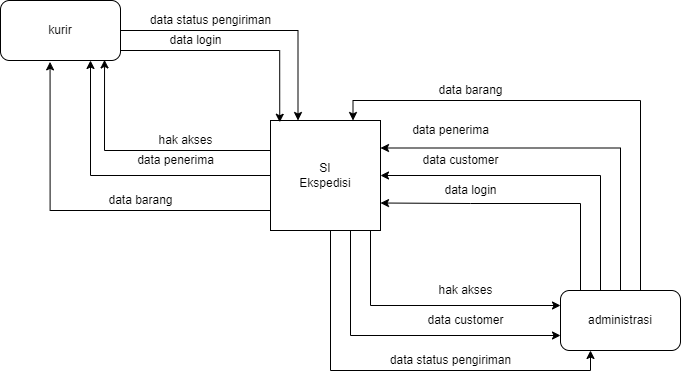

The diagram above was exported from draw.io. Its source (the exported page's mxGraphModel, read from the mxfile embedded in the PNG):
<mxGraphModel dx="1038" dy="489" grid="1" gridSize="10" guides="1" tooltips="1" connect="1" arrows="1" fold="1" page="1" pageScale="1" pageWidth="827" pageHeight="1169" math="0" shadow="0">
  <root>
    <mxCell id="0" />
    <mxCell id="1" parent="0" />
    <mxCell id="ABvFGm23h3lsZqBfaCof-6" style="edgeStyle=orthogonalEdgeStyle;rounded=0;orthogonalLoop=1;jettySize=auto;html=1;exitX=0;exitY=0.75;exitDx=0;exitDy=0;entryX=0.867;entryY=0.99;entryDx=0;entryDy=0;entryPerimeter=0;" parent="1" source="ABvFGm23h3lsZqBfaCof-1" target="ABvFGm23h3lsZqBfaCof-2" edge="1">
      <mxGeometry relative="1" as="geometry">
        <Array as="points">
          <mxPoint x="340" y="240" />
          <mxPoint x="174" y="240" />
        </Array>
      </mxGeometry>
    </mxCell>
    <mxCell id="ABvFGm23h3lsZqBfaCof-12" style="edgeStyle=orthogonalEdgeStyle;rounded=0;orthogonalLoop=1;jettySize=auto;html=1;entryX=0;entryY=0.25;entryDx=0;entryDy=0;" parent="1" source="ABvFGm23h3lsZqBfaCof-1" target="ABvFGm23h3lsZqBfaCof-3" edge="1">
      <mxGeometry relative="1" as="geometry">
        <Array as="points">
          <mxPoint x="440" y="395" />
        </Array>
      </mxGeometry>
    </mxCell>
    <mxCell id="ABvFGm23h3lsZqBfaCof-18" style="edgeStyle=orthogonalEdgeStyle;rounded=0;orthogonalLoop=1;jettySize=auto;html=1;entryX=0;entryY=0.75;entryDx=0;entryDy=0;" parent="1" source="ABvFGm23h3lsZqBfaCof-1" target="ABvFGm23h3lsZqBfaCof-3" edge="1">
      <mxGeometry relative="1" as="geometry">
        <Array as="points">
          <mxPoint x="420" y="425" />
        </Array>
      </mxGeometry>
    </mxCell>
    <mxCell id="ABvFGm23h3lsZqBfaCof-22" style="edgeStyle=orthogonalEdgeStyle;rounded=0;orthogonalLoop=1;jettySize=auto;html=1;entryX=0.75;entryY=1;entryDx=0;entryDy=0;" parent="1" source="ABvFGm23h3lsZqBfaCof-1" target="ABvFGm23h3lsZqBfaCof-2" edge="1">
      <mxGeometry relative="1" as="geometry" />
    </mxCell>
    <mxCell id="ABvFGm23h3lsZqBfaCof-26" style="edgeStyle=orthogonalEdgeStyle;rounded=0;orthogonalLoop=1;jettySize=auto;html=1;entryX=0.25;entryY=1;entryDx=0;entryDy=0;" parent="1" source="ABvFGm23h3lsZqBfaCof-1" target="ABvFGm23h3lsZqBfaCof-3" edge="1">
      <mxGeometry relative="1" as="geometry">
        <Array as="points">
          <mxPoint x="400" y="460" />
          <mxPoint x="660" y="460" />
        </Array>
      </mxGeometry>
    </mxCell>
    <mxCell id="ABvFGm23h3lsZqBfaCof-30" style="edgeStyle=orthogonalEdgeStyle;rounded=0;orthogonalLoop=1;jettySize=auto;html=1;entryX=0.413;entryY=1.023;entryDx=0;entryDy=0;entryPerimeter=0;" parent="1" source="ABvFGm23h3lsZqBfaCof-1" target="ABvFGm23h3lsZqBfaCof-2" edge="1">
      <mxGeometry relative="1" as="geometry">
        <Array as="points">
          <mxPoint x="120" y="300" />
        </Array>
      </mxGeometry>
    </mxCell>
    <mxCell id="ABvFGm23h3lsZqBfaCof-1" value="SI&lt;br&gt;Ekspedisi" style="whiteSpace=wrap;html=1;aspect=fixed;" parent="1" vertex="1">
      <mxGeometry x="340" y="210" width="110" height="110" as="geometry" />
    </mxCell>
    <mxCell id="ABvFGm23h3lsZqBfaCof-4" style="edgeStyle=orthogonalEdgeStyle;rounded=0;orthogonalLoop=1;jettySize=auto;html=1;entryX=0.084;entryY=0.016;entryDx=0;entryDy=0;entryPerimeter=0;" parent="1" source="ABvFGm23h3lsZqBfaCof-2" target="ABvFGm23h3lsZqBfaCof-1" edge="1">
      <mxGeometry relative="1" as="geometry">
        <Array as="points">
          <mxPoint x="349" y="140" />
        </Array>
      </mxGeometry>
    </mxCell>
    <mxCell id="ABvFGm23h3lsZqBfaCof-24" style="edgeStyle=orthogonalEdgeStyle;rounded=0;orthogonalLoop=1;jettySize=auto;html=1;entryX=0.25;entryY=0;entryDx=0;entryDy=0;" parent="1" source="ABvFGm23h3lsZqBfaCof-2" target="ABvFGm23h3lsZqBfaCof-1" edge="1">
      <mxGeometry relative="1" as="geometry">
        <Array as="points">
          <mxPoint x="368" y="120" />
        </Array>
      </mxGeometry>
    </mxCell>
    <mxCell id="ABvFGm23h3lsZqBfaCof-2" value="kurir" style="rounded=1;whiteSpace=wrap;html=1;" parent="1" vertex="1">
      <mxGeometry x="70" y="90" width="120" height="60" as="geometry" />
    </mxCell>
    <mxCell id="ABvFGm23h3lsZqBfaCof-10" style="edgeStyle=orthogonalEdgeStyle;rounded=0;orthogonalLoop=1;jettySize=auto;html=1;entryX=1;entryY=0.75;entryDx=0;entryDy=0;" parent="1" source="ABvFGm23h3lsZqBfaCof-3" target="ABvFGm23h3lsZqBfaCof-1" edge="1">
      <mxGeometry relative="1" as="geometry">
        <Array as="points">
          <mxPoint x="650" y="293" />
          <mxPoint x="540" y="293" />
        </Array>
      </mxGeometry>
    </mxCell>
    <mxCell id="ABvFGm23h3lsZqBfaCof-14" style="edgeStyle=orthogonalEdgeStyle;rounded=0;orthogonalLoop=1;jettySize=auto;html=1;entryX=1;entryY=0.5;entryDx=0;entryDy=0;" parent="1" source="ABvFGm23h3lsZqBfaCof-3" target="ABvFGm23h3lsZqBfaCof-1" edge="1">
      <mxGeometry relative="1" as="geometry">
        <Array as="points">
          <mxPoint x="670" y="265" />
        </Array>
      </mxGeometry>
    </mxCell>
    <mxCell id="ABvFGm23h3lsZqBfaCof-20" style="edgeStyle=orthogonalEdgeStyle;rounded=0;orthogonalLoop=1;jettySize=auto;html=1;entryX=1;entryY=0.25;entryDx=0;entryDy=0;" parent="1" source="ABvFGm23h3lsZqBfaCof-3" target="ABvFGm23h3lsZqBfaCof-1" edge="1">
      <mxGeometry relative="1" as="geometry">
        <Array as="points">
          <mxPoint x="690" y="238" />
        </Array>
      </mxGeometry>
    </mxCell>
    <mxCell id="ABvFGm23h3lsZqBfaCof-28" style="edgeStyle=orthogonalEdgeStyle;rounded=0;orthogonalLoop=1;jettySize=auto;html=1;entryX=0.75;entryY=0;entryDx=0;entryDy=0;" parent="1" source="ABvFGm23h3lsZqBfaCof-3" target="ABvFGm23h3lsZqBfaCof-1" edge="1">
      <mxGeometry relative="1" as="geometry">
        <Array as="points">
          <mxPoint x="710" y="190" />
          <mxPoint x="423" y="190" />
        </Array>
      </mxGeometry>
    </mxCell>
    <mxCell id="ABvFGm23h3lsZqBfaCof-3" value="administrasi" style="rounded=1;whiteSpace=wrap;html=1;" parent="1" vertex="1">
      <mxGeometry x="630" y="380" width="120" height="60" as="geometry" />
    </mxCell>
    <mxCell id="ABvFGm23h3lsZqBfaCof-5" value="data login" style="text;html=1;align=center;verticalAlign=middle;resizable=0;points=[];autosize=1;strokeColor=none;fillColor=none;" parent="1" vertex="1">
      <mxGeometry x="230" y="120" width="70" height="20" as="geometry" />
    </mxCell>
    <mxCell id="ABvFGm23h3lsZqBfaCof-7" value="hak akses" style="text;html=1;align=center;verticalAlign=middle;resizable=0;points=[];autosize=1;strokeColor=none;fillColor=none;" parent="1" vertex="1">
      <mxGeometry x="220" y="220" width="70" height="20" as="geometry" />
    </mxCell>
    <mxCell id="ABvFGm23h3lsZqBfaCof-11" value="data login" style="text;html=1;align=center;verticalAlign=middle;resizable=0;points=[];autosize=1;strokeColor=none;fillColor=none;" parent="1" vertex="1">
      <mxGeometry x="505" y="270" width="70" height="20" as="geometry" />
    </mxCell>
    <mxCell id="ABvFGm23h3lsZqBfaCof-13" value="hak akses" style="text;html=1;align=center;verticalAlign=middle;resizable=0;points=[];autosize=1;strokeColor=none;fillColor=none;" parent="1" vertex="1">
      <mxGeometry x="500" y="370" width="70" height="20" as="geometry" />
    </mxCell>
    <mxCell id="ABvFGm23h3lsZqBfaCof-15" value="data customer" style="text;html=1;align=center;verticalAlign=middle;resizable=0;points=[];autosize=1;strokeColor=none;fillColor=none;" parent="1" vertex="1">
      <mxGeometry x="485" y="240" width="90" height="20" as="geometry" />
    </mxCell>
    <mxCell id="ABvFGm23h3lsZqBfaCof-19" value="data customer" style="text;html=1;align=center;verticalAlign=middle;resizable=0;points=[];autosize=1;strokeColor=none;fillColor=none;" parent="1" vertex="1">
      <mxGeometry x="490" y="400" width="90" height="20" as="geometry" />
    </mxCell>
    <mxCell id="ABvFGm23h3lsZqBfaCof-21" value="data penerima" style="text;html=1;align=center;verticalAlign=middle;resizable=0;points=[];autosize=1;strokeColor=none;fillColor=none;" parent="1" vertex="1">
      <mxGeometry x="475" y="210" width="90" height="20" as="geometry" />
    </mxCell>
    <mxCell id="ABvFGm23h3lsZqBfaCof-23" value="data penerima" style="text;html=1;align=center;verticalAlign=middle;resizable=0;points=[];autosize=1;strokeColor=none;fillColor=none;" parent="1" vertex="1">
      <mxGeometry x="200" y="240" width="90" height="20" as="geometry" />
    </mxCell>
    <mxCell id="ABvFGm23h3lsZqBfaCof-25" value="data status pengiriman" style="text;html=1;align=center;verticalAlign=middle;resizable=0;points=[];autosize=1;strokeColor=none;fillColor=none;" parent="1" vertex="1">
      <mxGeometry x="210" y="100" width="140" height="20" as="geometry" />
    </mxCell>
    <mxCell id="ABvFGm23h3lsZqBfaCof-27" value="data status pengiriman" style="text;html=1;align=center;verticalAlign=middle;resizable=0;points=[];autosize=1;strokeColor=none;fillColor=none;" parent="1" vertex="1">
      <mxGeometry x="450" y="440" width="140" height="20" as="geometry" />
    </mxCell>
    <mxCell id="ABvFGm23h3lsZqBfaCof-29" value="data barang" style="text;html=1;align=center;verticalAlign=middle;resizable=0;points=[];autosize=1;strokeColor=none;fillColor=none;" parent="1" vertex="1">
      <mxGeometry x="500" y="170" width="80" height="20" as="geometry" />
    </mxCell>
    <mxCell id="ABvFGm23h3lsZqBfaCof-31" value="data barang" style="text;html=1;align=center;verticalAlign=middle;resizable=0;points=[];autosize=1;strokeColor=none;fillColor=none;" parent="1" vertex="1">
      <mxGeometry x="170" y="280" width="80" height="20" as="geometry" />
    </mxCell>
  </root>
</mxGraphModel>